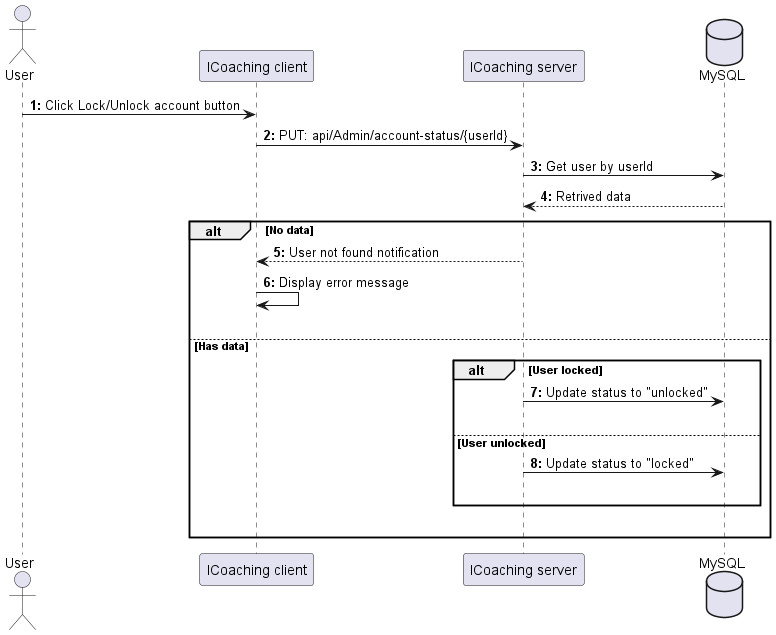

The diagram above was rendered by PlantUML. Its source (embedded in the PNG):
@startuml Register
actor User as user
participant "ICoaching client" as client
participant "ICoaching server" as server 
database "MySQL" as db

autonumber "<b>0:"

user -> client : Click Lock/Unlock account button
client -> server : PUT: api/Admin/account-status/{userId}
server -> db : Get user by userId
db --> server : Retrived data

alt No data
    server --> client : User not found notification
    client -> client : Display error message 
    |||
else Has data
    alt User locked
        server -> db : Update status to "unlocked"
        |||
    else User unlocked
        server -> db : Update status to "locked"
        |||
    end
    |||
end 
@enduml